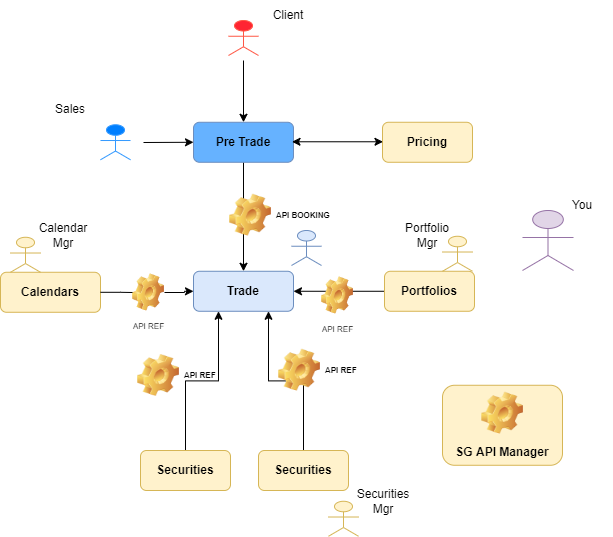

The diagram above was exported from draw.io. Its source (the exported page's mxGraphModel, read from the mxfile embedded in the PNG):
<mxGraphModel dx="1170" dy="1105" grid="1" gridSize="10" guides="1" tooltips="1" connect="1" arrows="1" fold="1" page="1" pageScale="1" pageWidth="850" pageHeight="1100" math="0" shadow="0">
  <root>
    <mxCell id="0" />
    <mxCell id="1" parent="0" />
    <mxCell id="wK0Xl_uHhklxi16ygUmf-3" value="" style="edgeStyle=orthogonalEdgeStyle;rounded=0;orthogonalLoop=1;jettySize=auto;html=1;" edge="1" parent="1" source="wK0Xl_uHhklxi16ygUmf-4" target="wK0Xl_uHhklxi16ygUmf-5">
      <mxGeometry relative="1" as="geometry" />
    </mxCell>
    <mxCell id="wK0Xl_uHhklxi16ygUmf-4" value="&lt;b&gt;Pre Trade&lt;/b&gt;" style="rounded=1;whiteSpace=wrap;html=1;fillColor=#66B2FF;strokeColor=#6c8ebf;" vertex="1" parent="1">
      <mxGeometry x="830" y="461.77" width="100" height="40" as="geometry" />
    </mxCell>
    <mxCell id="wK0Xl_uHhklxi16ygUmf-5" value="&lt;b&gt;Trade&lt;/b&gt;" style="rounded=1;whiteSpace=wrap;html=1;fillColor=#dae8fc;strokeColor=#6c8ebf;" vertex="1" parent="1">
      <mxGeometry x="830" y="610.77" width="100" height="40" as="geometry" />
    </mxCell>
    <mxCell id="wK0Xl_uHhklxi16ygUmf-6" value="" style="edgeStyle=orthogonalEdgeStyle;rounded=0;orthogonalLoop=1;jettySize=auto;html=1;startArrow=none;" edge="1" parent="1" source="wK0Xl_uHhklxi16ygUmf-18" target="wK0Xl_uHhklxi16ygUmf-5">
      <mxGeometry relative="1" as="geometry" />
    </mxCell>
    <mxCell id="wK0Xl_uHhklxi16ygUmf-7" value="&lt;b&gt;Calendars&lt;/b&gt;" style="rounded=1;whiteSpace=wrap;html=1;fillColor=#fff2cc;strokeColor=#d6b656;" vertex="1" parent="1">
      <mxGeometry x="637" y="611.77" width="100" height="40" as="geometry" />
    </mxCell>
    <mxCell id="wK0Xl_uHhklxi16ygUmf-8" value="" style="edgeStyle=orthogonalEdgeStyle;rounded=0;orthogonalLoop=1;jettySize=auto;html=1;entryX=0.75;entryY=1;entryDx=0;entryDy=0;" edge="1" parent="1" source="wK0Xl_uHhklxi16ygUmf-9" target="wK0Xl_uHhklxi16ygUmf-5">
      <mxGeometry relative="1" as="geometry">
        <mxPoint x="940" y="650.77" as="targetPoint" />
      </mxGeometry>
    </mxCell>
    <mxCell id="wK0Xl_uHhklxi16ygUmf-9" value="&lt;b&gt;Securities&lt;/b&gt;" style="rounded=1;whiteSpace=wrap;html=1;fillColor=#fff2cc;strokeColor=#d6b656;" vertex="1" parent="1">
      <mxGeometry x="895" y="790" width="90" height="40" as="geometry" />
    </mxCell>
    <mxCell id="wK0Xl_uHhklxi16ygUmf-10" value="" style="edgeStyle=orthogonalEdgeStyle;rounded=0;orthogonalLoop=1;jettySize=auto;html=1;" edge="1" parent="1" source="wK0Xl_uHhklxi16ygUmf-11" target="wK0Xl_uHhklxi16ygUmf-5">
      <mxGeometry relative="1" as="geometry" />
    </mxCell>
    <mxCell id="wK0Xl_uHhklxi16ygUmf-11" value="&lt;b&gt;Portfolios&lt;/b&gt;" style="rounded=1;whiteSpace=wrap;html=1;fillColor=#fff2cc;strokeColor=#d6b656;" vertex="1" parent="1">
      <mxGeometry x="1021" y="610.77" width="90" height="40" as="geometry" />
    </mxCell>
    <mxCell id="wK0Xl_uHhklxi16ygUmf-12" value="" style="html=1;outlineConnect=0;whiteSpace=wrap;fillColor=#007FFF;verticalLabelPosition=bottom;verticalAlign=top;align=center;shape=mxgraph.archimate3.actor;strokeColor=#3399FF;" vertex="1" parent="1">
      <mxGeometry x="737" y="464.27" width="30" height="35" as="geometry" />
    </mxCell>
    <mxCell id="wK0Xl_uHhklxi16ygUmf-13" value="" style="html=1;outlineConnect=0;whiteSpace=wrap;fillColor=#dae8fc;verticalLabelPosition=bottom;verticalAlign=top;align=center;shape=mxgraph.archimate3.actor;strokeColor=#6c8ebf;" vertex="1" parent="1">
      <mxGeometry x="928" y="570" width="30" height="35" as="geometry" />
    </mxCell>
    <mxCell id="wK0Xl_uHhklxi16ygUmf-14" value="" style="html=1;outlineConnect=0;whiteSpace=wrap;fillColor=#fff2cc;verticalLabelPosition=bottom;verticalAlign=top;align=center;shape=mxgraph.archimate3.actor;strokeColor=#d6b656;" vertex="1" parent="1">
      <mxGeometry x="1079" y="575.77" width="30" height="35" as="geometry" />
    </mxCell>
    <mxCell id="wK0Xl_uHhklxi16ygUmf-15" value="" style="html=1;outlineConnect=0;whiteSpace=wrap;fillColor=#fff2cc;verticalLabelPosition=bottom;verticalAlign=top;align=center;shape=mxgraph.archimate3.actor;strokeColor=#d6b656;" vertex="1" parent="1">
      <mxGeometry x="647" y="576.77" width="30" height="35" as="geometry" />
    </mxCell>
    <mxCell id="wK0Xl_uHhklxi16ygUmf-16" value="" style="html=1;outlineConnect=0;whiteSpace=wrap;fillColor=#fff2cc;verticalLabelPosition=bottom;verticalAlign=top;align=center;shape=mxgraph.archimate3.actor;strokeColor=#d6b656;" vertex="1" parent="1">
      <mxGeometry x="965" y="840.77" width="30" height="35" as="geometry" />
    </mxCell>
    <mxCell id="wK0Xl_uHhklxi16ygUmf-17" value="&lt;font style=&quot;font-size: 8px;&quot;&gt;API REF&lt;/font&gt;" style="shape=image;html=1;verticalLabelPosition=bottom;verticalAlign=top;imageAspect=1;aspect=fixed;image=img/clipart/Gear_128x128.png;strokeColor=#3399FF;fillColor=none;" vertex="1" parent="1">
      <mxGeometry x="958" y="616.23" width="32" height="37.54" as="geometry" />
    </mxCell>
    <mxCell id="wK0Xl_uHhklxi16ygUmf-18" value="&lt;font style=&quot;font-size: 8px;&quot;&gt;API REF&lt;/font&gt;" style="shape=image;html=1;verticalLabelPosition=bottom;verticalAlign=top;imageAspect=1;aspect=fixed;image=img/clipart/Gear_128x128.png;strokeColor=#3399FF;fillColor=none;" vertex="1" parent="1">
      <mxGeometry x="769" y="613.23" width="32" height="37.54" as="geometry" />
    </mxCell>
    <mxCell id="wK0Xl_uHhklxi16ygUmf-19" value="" style="edgeStyle=orthogonalEdgeStyle;rounded=0;orthogonalLoop=1;jettySize=auto;html=1;endArrow=none;" edge="1" parent="1" source="wK0Xl_uHhklxi16ygUmf-7" target="wK0Xl_uHhklxi16ygUmf-18">
      <mxGeometry relative="1" as="geometry">
        <mxPoint x="759" y="630.77" as="sourcePoint" />
        <mxPoint x="830" y="630.77" as="targetPoint" />
      </mxGeometry>
    </mxCell>
    <mxCell id="wK0Xl_uHhklxi16ygUmf-20" value="API REF" style="label;whiteSpace=wrap;html=1;image=img/clipart/Gear_128x128.png;fontSize=8;strokeColor=none;fillColor=none;" vertex="1" parent="1">
      <mxGeometry x="908" y="694.77" width="144" height="30" as="geometry" />
    </mxCell>
    <mxCell id="wK0Xl_uHhklxi16ygUmf-21" value="API BOOKING" style="label;whiteSpace=wrap;html=1;image=img/clipart/Gear_128x128.png;fontSize=8;strokeColor=none;fillColor=none;" vertex="1" parent="1">
      <mxGeometry x="859" y="539.77" width="144" height="30" as="geometry" />
    </mxCell>
    <mxCell id="wK0Xl_uHhklxi16ygUmf-22" value="" style="html=1;outlineConnect=0;whiteSpace=wrap;fillColor=#e1d5e7;verticalLabelPosition=bottom;verticalAlign=top;align=center;shape=mxgraph.archimate3.actor;strokeColor=#9673a6;" vertex="1" parent="1">
      <mxGeometry x="1159" y="550" width="51" height="60" as="geometry" />
    </mxCell>
    <mxCell id="wK0Xl_uHhklxi16ygUmf-23" value="&lt;b&gt;Pricing&lt;/b&gt;" style="rounded=1;whiteSpace=wrap;html=1;fillColor=#fff2cc;strokeColor=#d6b656;" vertex="1" parent="1">
      <mxGeometry x="1019" y="461.77" width="90" height="40" as="geometry" />
    </mxCell>
    <mxCell id="wK0Xl_uHhklxi16ygUmf-24" value="" style="html=1;outlineConnect=0;whiteSpace=wrap;fillColor=#FF2432;verticalLabelPosition=bottom;verticalAlign=top;align=center;shape=mxgraph.archimate3.actor;strokeColor=#FF5745;" vertex="1" parent="1">
      <mxGeometry x="865" y="360" width="30" height="35" as="geometry" />
    </mxCell>
    <mxCell id="wK0Xl_uHhklxi16ygUmf-25" value="" style="edgeStyle=orthogonalEdgeStyle;rounded=0;orthogonalLoop=1;jettySize=auto;html=1;startArrow=classic;startFill=1;" edge="1" parent="1">
      <mxGeometry relative="1" as="geometry">
        <mxPoint x="1019.5" y="481.27" as="sourcePoint" />
        <mxPoint x="928.5" y="481.27" as="targetPoint" />
      </mxGeometry>
    </mxCell>
    <mxCell id="wK0Xl_uHhklxi16ygUmf-27" value="SG API Manager" style="label;whiteSpace=wrap;html=1;align=center;verticalAlign=bottom;spacingLeft=0;spacingBottom=4;imageAlign=center;imageVerticalAlign=top;image=img/clipart/Gear_128x128.png;strokeColor=#D6B656;fillColor=#FFF2CC;" vertex="1" parent="1">
      <mxGeometry x="1079" y="724.77" width="120" height="80" as="geometry" />
    </mxCell>
    <mxCell id="wK0Xl_uHhklxi16ygUmf-29" value="Client" style="text;html=1;strokeColor=none;fillColor=none;align=center;verticalAlign=middle;whiteSpace=wrap;rounded=0;" vertex="1" parent="1">
      <mxGeometry x="895" y="340" width="60" height="30" as="geometry" />
    </mxCell>
    <mxCell id="wK0Xl_uHhklxi16ygUmf-31" value="" style="endArrow=classic;html=1;rounded=0;entryX=0.5;entryY=0;entryDx=0;entryDy=0;" edge="1" parent="1" target="wK0Xl_uHhklxi16ygUmf-4">
      <mxGeometry width="50" height="50" relative="1" as="geometry">
        <mxPoint x="880" y="400" as="sourcePoint" />
        <mxPoint x="1030" y="540" as="targetPoint" />
      </mxGeometry>
    </mxCell>
    <mxCell id="wK0Xl_uHhklxi16ygUmf-32" value="" style="endArrow=classic;html=1;rounded=0;entryX=0;entryY=0.5;entryDx=0;entryDy=0;" edge="1" parent="1" target="wK0Xl_uHhklxi16ygUmf-4">
      <mxGeometry width="50" height="50" relative="1" as="geometry">
        <mxPoint x="780" y="482" as="sourcePoint" />
        <mxPoint x="1030" y="540" as="targetPoint" />
      </mxGeometry>
    </mxCell>
    <mxCell id="wK0Xl_uHhklxi16ygUmf-33" value="Sales" style="text;html=1;strokeColor=none;fillColor=none;align=center;verticalAlign=middle;whiteSpace=wrap;rounded=0;" vertex="1" parent="1">
      <mxGeometry x="677" y="434.27" width="60" height="30" as="geometry" />
    </mxCell>
    <mxCell id="wK0Xl_uHhklxi16ygUmf-34" value="You" style="text;html=1;strokeColor=none;fillColor=none;align=center;verticalAlign=middle;whiteSpace=wrap;rounded=0;" vertex="1" parent="1">
      <mxGeometry x="1189" y="530" width="60" height="30" as="geometry" />
    </mxCell>
    <mxCell id="wK0Xl_uHhklxi16ygUmf-35" value="Portfolio Mgr" style="text;html=1;strokeColor=none;fillColor=none;align=center;verticalAlign=middle;whiteSpace=wrap;rounded=0;" vertex="1" parent="1">
      <mxGeometry x="1034" y="560" width="60" height="30" as="geometry" />
    </mxCell>
    <mxCell id="wK0Xl_uHhklxi16ygUmf-36" value="Calendar Mgr" style="text;html=1;strokeColor=none;fillColor=none;align=center;verticalAlign=middle;whiteSpace=wrap;rounded=0;" vertex="1" parent="1">
      <mxGeometry x="670" y="560" width="60" height="30" as="geometry" />
    </mxCell>
    <mxCell id="wK0Xl_uHhklxi16ygUmf-37" value="Securities Mgr" style="text;html=1;strokeColor=none;fillColor=none;align=center;verticalAlign=middle;whiteSpace=wrap;rounded=0;" vertex="1" parent="1">
      <mxGeometry x="990" y="825.77" width="60" height="30" as="geometry" />
    </mxCell>
    <mxCell id="wK0Xl_uHhklxi16ygUmf-39" value="" style="edgeStyle=orthogonalEdgeStyle;rounded=0;orthogonalLoop=1;jettySize=auto;html=1;entryX=0.25;entryY=1;entryDx=0;entryDy=0;" edge="1" parent="1" source="wK0Xl_uHhklxi16ygUmf-40" target="wK0Xl_uHhklxi16ygUmf-5">
      <mxGeometry relative="1" as="geometry">
        <mxPoint x="787" y="650.77" as="targetPoint" />
      </mxGeometry>
    </mxCell>
    <mxCell id="wK0Xl_uHhklxi16ygUmf-40" value="&lt;b&gt;Securities&lt;/b&gt;" style="rounded=1;whiteSpace=wrap;html=1;fillColor=#fff2cc;strokeColor=#d6b656;" vertex="1" parent="1">
      <mxGeometry x="777" y="790" width="90" height="40" as="geometry" />
    </mxCell>
    <mxCell id="wK0Xl_uHhklxi16ygUmf-41" value="API REF" style="label;whiteSpace=wrap;html=1;image=img/clipart/Gear_128x128.png;fontSize=8;strokeColor=none;fillColor=none;" vertex="1" parent="1">
      <mxGeometry x="767" y="700" width="144" height="30" as="geometry" />
    </mxCell>
  </root>
</mxGraphModel>